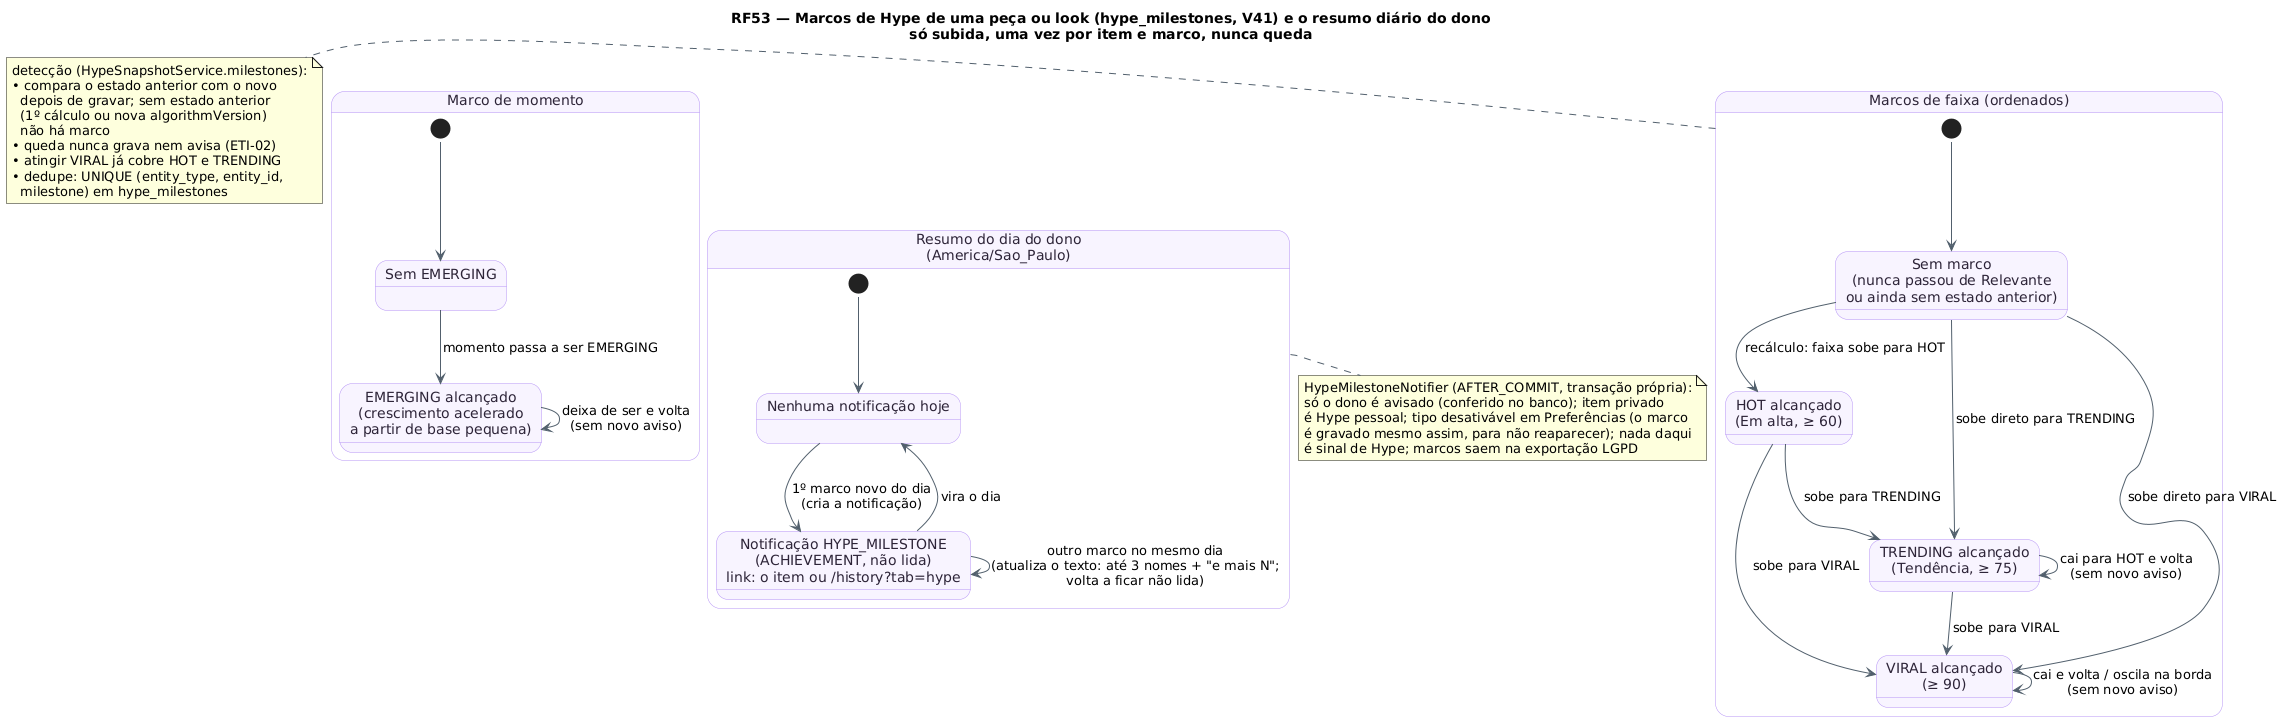

The diagram above was rendered by PlantUML. Its source (embedded in the PNG):
@startuml RF53_MaquinaDeEstados_Marco
!pragma layout smetana
!pragma layout smetana
title RF53 — Marcos de Hype de uma peça ou look (hype_milestones, V41) e o resumo diário do dono\nsó subida, uma vez por item e marco, nunca queda
skinparam backgroundColor #FFFFFF
skinparam state {
  BackgroundColor #F8F4FF
  BorderColor #B695F5
  FontColor #2D2438
  ArrowColor #52606D
}

state "Marcos de faixa (ordenados)" as Faixa {
  state "Sem marco\n(nunca passou de Relevante\nou ainda sem estado anterior)" as M0
  state "HOT alcançado\n(Em alta, ≥ 60)" as M1
  state "TRENDING alcançado\n(Tendência, ≥ 75)" as M2
  state "VIRAL alcançado\n(≥ 90)" as M3
  [*] --> M0
  M0 --> M1 : recálculo: faixa sobe para HOT
  M0 --> M2 : sobe direto para TRENDING
  M0 --> M3 : sobe direto para VIRAL
  M1 --> M2 : sobe para TRENDING
  M1 --> M3 : sobe para VIRAL
  M2 --> M3 : sobe para VIRAL
  M3 --> M3 : cai e volta / oscila na borda\n(sem novo aviso)
  M2 --> M2 : cai para HOT e volta\n(sem novo aviso)
}
note right of Faixa
  detecção (HypeSnapshotService.milestones):
  • compara o estado anterior com o novo
    depois de gravar; sem estado anterior
    (1º cálculo ou nova algorithmVersion)
    não há marco
  • queda nunca grava nem avisa (ETI-02)
  • atingir VIRAL já cobre HOT e TRENDING
  • dedupe: UNIQUE (entity_type, entity_id,
    milestone) em hype_milestones
end note

state "Marco de momento" as Mom {
  state "Sem EMERGING" as E0
  state "EMERGING alcançado\n(crescimento acelerado\na partir de base pequena)" as E1
  [*] --> E0
  E0 --> E1 : momento passa a ser EMERGING
  E1 --> E1 : deixa de ser e volta\n(sem novo aviso)
}

state "Resumo do dia do dono\n(America/Sao_Paulo)" as Dia {
  state "Nenhuma notificação hoje" as D0
  state "Notificação HYPE_MILESTONE\n(ACHIEVEMENT, não lida)\nlink: o item ou /history?tab=hype" as D1
  [*] --> D0
  D0 --> D1 : 1º marco novo do dia\n(cria a notificação)
  D1 --> D1 : outro marco no mesmo dia\n(atualiza o texto: até 3 nomes + "e mais N";\nvolta a ficar não lida)
  D1 --> D0 : vira o dia
}
note bottom of Dia
  HypeMilestoneNotifier (AFTER_COMMIT, transação própria):
  só o dono é avisado (conferido no banco); item privado
  é Hype pessoal; tipo desativável em Preferências (o marco
  é gravado mesmo assim, para não reaparecer); nada daqui
  é sinal de Hype; marcos saem na exportação LGPD
end note

Faixa -[hidden]right-> Mom
Mom -[hidden]down-> Dia
@enduml